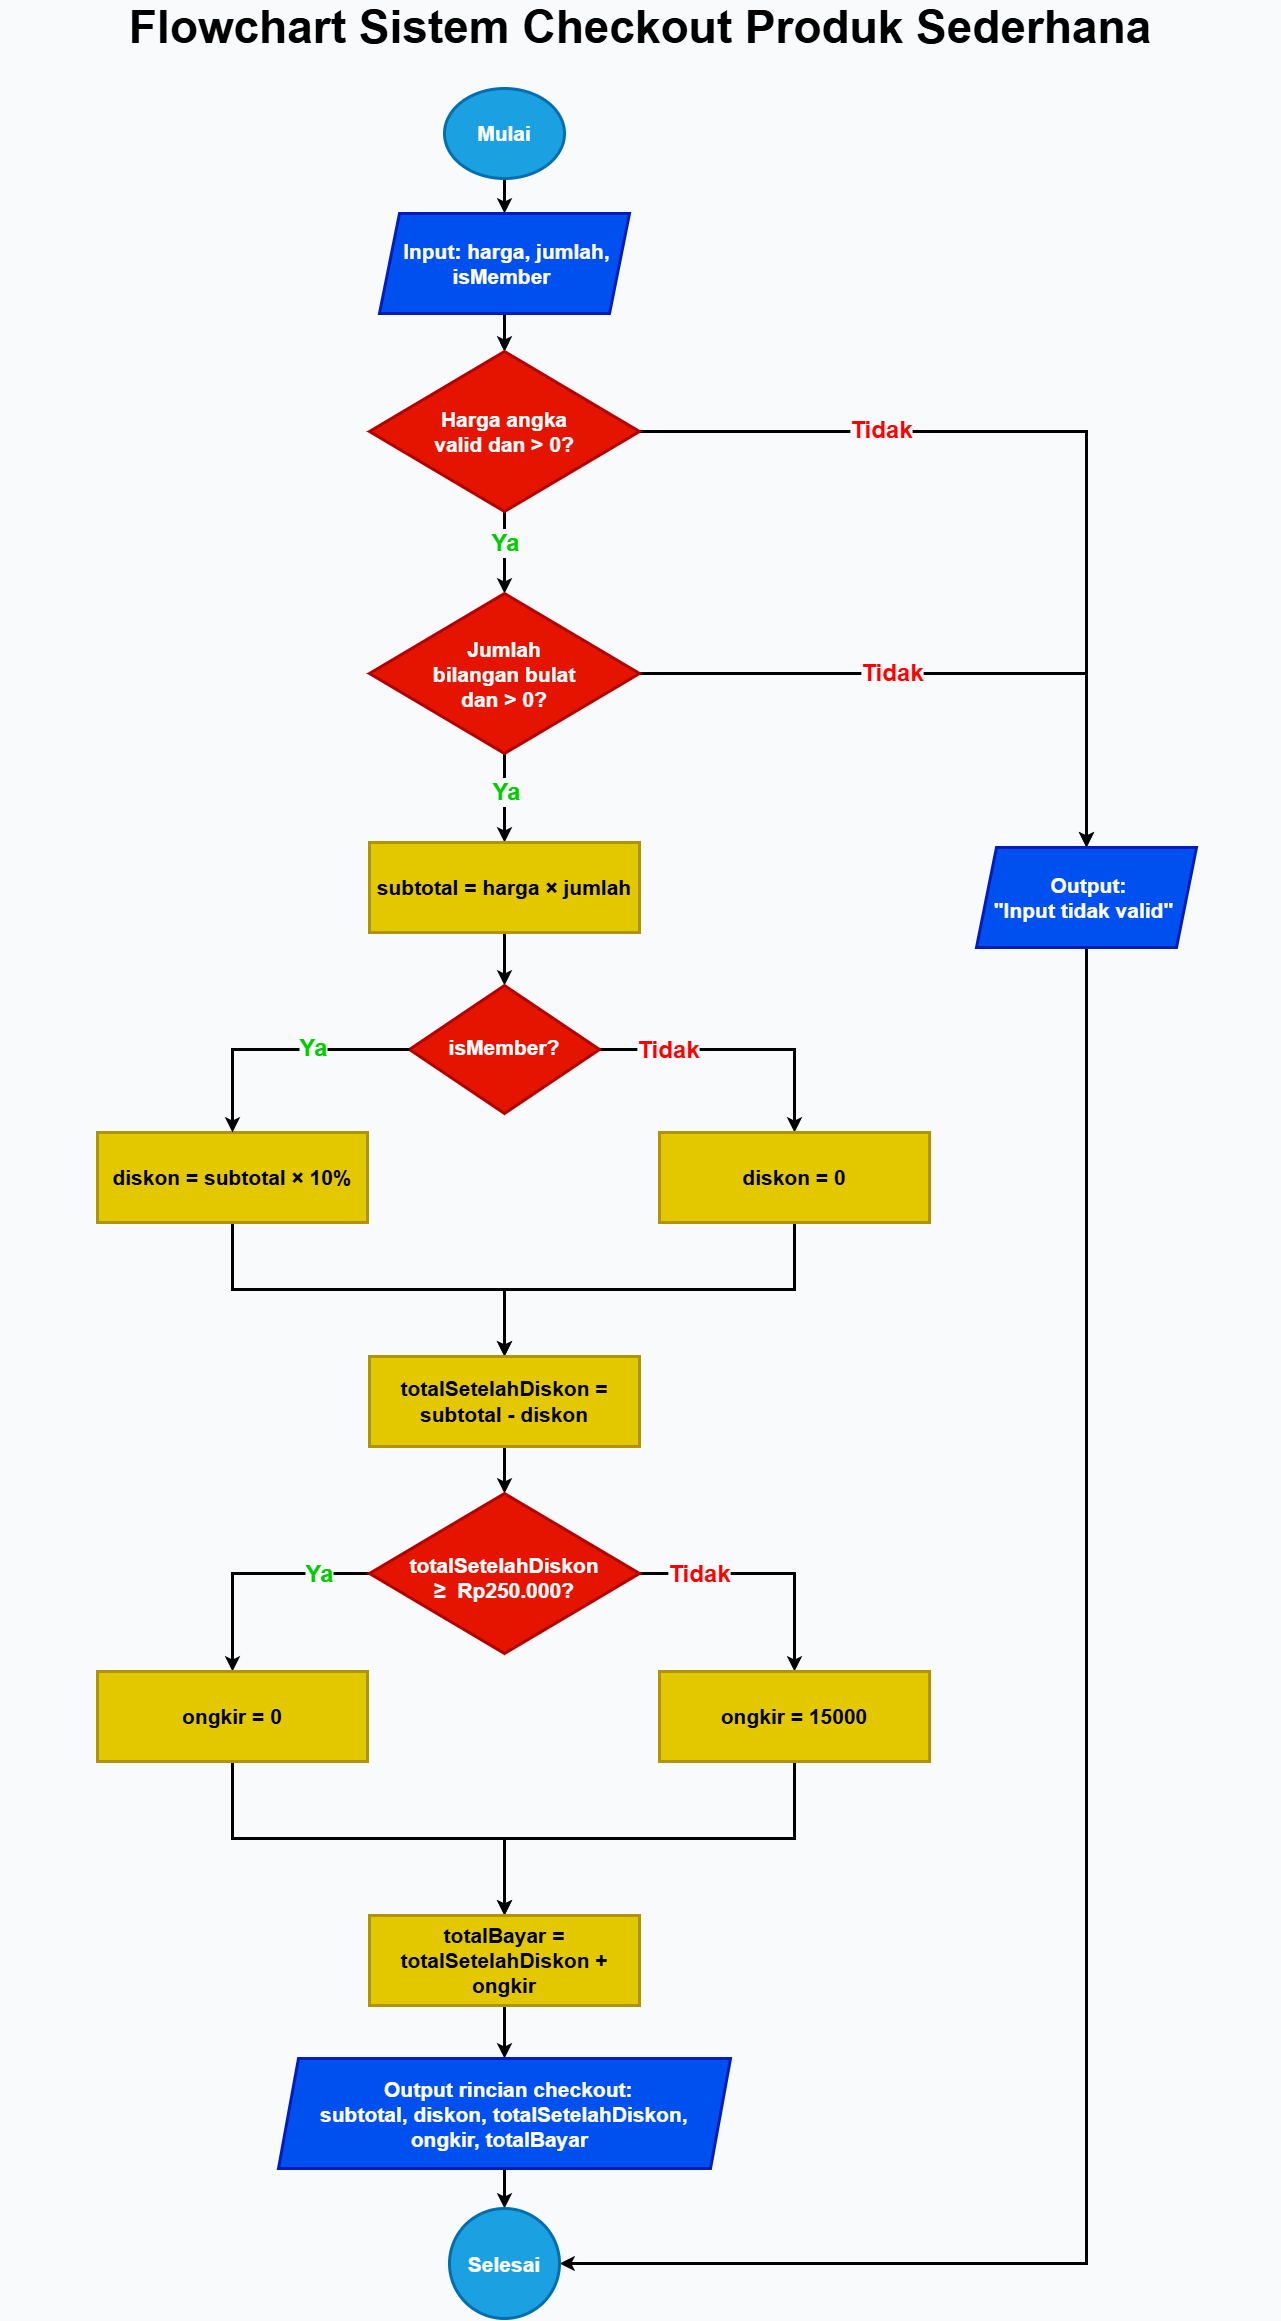

The diagram above was exported from draw.io. Its source (the exported page's mxGraphModel, read from the mxfile embedded in the PNG):
<mxGraphModel dx="4478" dy="2291" grid="1" gridSize="10" guides="1" tooltips="1" connect="1" arrows="1" fold="1" page="1" pageScale="1" pageWidth="1300" pageHeight="2400" background="light-dark(#F8FAFC,#121212)" math="0" shadow="0">
  <root>
    <mxCell id="0" />
    <mxCell id="1" parent="0" />
    <mxCell id="p4apKUge_GfUY8rB3mmh-1" parent="1" style="text;html=1;whiteSpace=wrap;strokeColor=none;fillColor=none;align=center;verticalAlign=middle;rounded=0;fontSize=21;fontStyle=1" value="&lt;font style=&quot;font-size: 46px;&quot;&gt;Flowchart Sistem Checkout Produk Sederhana&lt;/font&gt;" vertex="1">
      <mxGeometry height="30" width="1280" x="10" y="34" as="geometry" />
    </mxCell>
    <mxCell id="p4apKUge_GfUY8rB3mmh-4" edge="1" parent="1" source="p4apKUge_GfUY8rB3mmh-2" style="edgeStyle=orthogonalEdgeStyle;rounded=0;orthogonalLoop=1;jettySize=auto;html=1;defaultLabelBackgroundColor=page;fontSize=21;strokeWidth=3;" target="p4apKUge_GfUY8rB3mmh-3" value="">
      <mxGeometry relative="1" as="geometry" />
    </mxCell>
    <mxCell id="p4apKUge_GfUY8rB3mmh-2" parent="1" style="strokeWidth=3;html=1;shape=mxgraph.flowchart.start_2;whiteSpace=wrap;fontSize=21;fontStyle=1;fillColor=#1ba1e2;fontColor=#ffffff;strokeColor=#006EAF;" value="Mulai" vertex="1">
      <mxGeometry height="90" width="120" x="454" y="110" as="geometry" />
    </mxCell>
    <mxCell id="p4apKUge_GfUY8rB3mmh-8" edge="1" parent="1" source="p4apKUge_GfUY8rB3mmh-3" style="edgeStyle=orthogonalEdgeStyle;rounded=0;orthogonalLoop=1;jettySize=auto;html=1;defaultLabelBackgroundColor=page;fontSize=21;" target="p4apKUge_GfUY8rB3mmh-7" value="">
      <mxGeometry relative="1" as="geometry" />
    </mxCell>
    <mxCell id="p4apKUge_GfUY8rB3mmh-11" edge="1" parent="1" source="p4apKUge_GfUY8rB3mmh-3" style="edgeStyle=orthogonalEdgeStyle;rounded=0;orthogonalLoop=1;jettySize=auto;html=1;defaultLabelBackgroundColor=page;fontSize=21;strokeWidth=3;" target="p4apKUge_GfUY8rB3mmh-7" value="">
      <mxGeometry relative="1" as="geometry" />
    </mxCell>
    <mxCell id="p4apKUge_GfUY8rB3mmh-3" parent="1" style="shape=parallelogram;perimeter=parallelogramPerimeter;whiteSpace=wrap;html=1;shapeInside=1;fixedSize=1;fontSize=21;strokeWidth=3;fontStyle=1;fillColor=#0050ef;fontColor=#ffffff;strokeColor=#001DBC;" value="&lt;div&gt;Input: harga, jumlah,&lt;/div&gt;&lt;div&gt;isMember&lt;/div&gt;" vertex="1">
      <mxGeometry height="100" width="250" x="389" y="235" as="geometry" />
    </mxCell>
    <mxCell id="p4apKUge_GfUY8rB3mmh-10" edge="1" parent="1" source="p4apKUge_GfUY8rB3mmh-7" style="edgeStyle=orthogonalEdgeStyle;rounded=0;orthogonalLoop=1;jettySize=auto;html=1;defaultLabelBackgroundColor=page;fontSize=21;strokeWidth=3;" target="p4apKUge_GfUY8rB3mmh-9" value="">
      <mxGeometry relative="1" as="geometry" />
    </mxCell>
    <mxCell id="p4apKUge_GfUY8rB3mmh-22" connectable="0" parent="p4apKUge_GfUY8rB3mmh-10" style="edgeLabel;html=1;align=center;verticalAlign=middle;resizable=0;points=[];inheritText=fontFamily,textOpacity,labelBorderColor,labelBorderWidth,labelBackgroundColor,defaultLabelBackgroundColor,labelPadding;defaultLabelBackgroundColor=page;fontStyle=1;fontSize=24;fontColor=#00CC00;" value="Ya" vertex="1">
      <mxGeometry relative="1" x="-0.2458" as="geometry">
        <mxPoint as="offset" />
      </mxGeometry>
    </mxCell>
    <mxCell id="p4apKUge_GfUY8rB3mmh-13" edge="1" parent="1" source="p4apKUge_GfUY8rB3mmh-7" style="edgeStyle=orthogonalEdgeStyle;rounded=0;orthogonalLoop=1;jettySize=auto;html=1;defaultLabelBackgroundColor=page;fontSize=21;strokeWidth=3;" target="p4apKUge_GfUY8rB3mmh-12" value="">
      <mxGeometry relative="1" as="geometry" />
    </mxCell>
    <mxCell id="p4apKUge_GfUY8rB3mmh-14" connectable="0" parent="p4apKUge_GfUY8rB3mmh-13" style="edgeLabel;html=1;align=center;verticalAlign=middle;resizable=0;points=[];inheritText=fontFamily,textOpacity,labelBorderColor,labelBorderWidth,labelBackgroundColor,defaultLabelBackgroundColor,labelPadding;defaultLabelBackgroundColor=page;fontSize=24;fontStyle=1;fontColor=#FF0000;" value="Tidak" vertex="1">
      <mxGeometry relative="1" x="-0.4407" y="2" as="geometry">
        <mxPoint as="offset" />
      </mxGeometry>
    </mxCell>
    <mxCell id="p4apKUge_GfUY8rB3mmh-7" parent="1" style="rhombus;whiteSpace=wrap;html=1;shapeInside=1;fontSize=21;strokeWidth=3;fontStyle=1;fillColor=#e51400;fontColor=#ffffff;strokeColor=#B20000;" value="Harga angka valid dan &amp;gt; 0?" vertex="1">
      <mxGeometry height="160" width="270" x="379" y="373" as="geometry" />
    </mxCell>
    <mxCell id="p4apKUge_GfUY8rB3mmh-17" edge="1" parent="1" source="p4apKUge_GfUY8rB3mmh-9" style="edgeStyle=orthogonalEdgeStyle;rounded=0;orthogonalLoop=1;jettySize=auto;html=1;entryX=0.5;entryY=0;entryDx=0;entryDy=0;defaultLabelBackgroundColor=page;fontSize=21;strokeWidth=3;" target="p4apKUge_GfUY8rB3mmh-12">
      <mxGeometry relative="1" as="geometry" />
    </mxCell>
    <mxCell id="p4apKUge_GfUY8rB3mmh-21" connectable="0" parent="p4apKUge_GfUY8rB3mmh-17" style="edgeLabel;html=1;align=center;verticalAlign=middle;resizable=0;points=[];inheritText=fontFamily,textOpacity,labelBorderColor,labelBorderWidth,labelBackgroundColor,defaultLabelBackgroundColor,labelPadding;defaultLabelBackgroundColor=page;fontStyle=1;fontSize=24;fontColor=#FF0000;" value="Tidak" vertex="1">
      <mxGeometry relative="1" x="-0.2593" y="6" as="geometry">
        <mxPoint x="22" y="5" as="offset" />
      </mxGeometry>
    </mxCell>
    <mxCell id="p4apKUge_GfUY8rB3mmh-28" edge="1" parent="1" source="p4apKUge_GfUY8rB3mmh-9" style="edgeStyle=orthogonalEdgeStyle;rounded=0;orthogonalLoop=1;jettySize=auto;html=1;defaultLabelBackgroundColor=page;fontSize=21;strokeWidth=3;" target="p4apKUge_GfUY8rB3mmh-27" value="">
      <mxGeometry relative="1" as="geometry" />
    </mxCell>
    <mxCell id="p4apKUge_GfUY8rB3mmh-34" connectable="0" parent="p4apKUge_GfUY8rB3mmh-28" style="edgeLabel;html=1;align=center;verticalAlign=middle;resizable=0;points=[];inheritText=fontFamily,textOpacity,labelBorderColor,labelBorderWidth,labelBackgroundColor,defaultLabelBackgroundColor,labelPadding;defaultLabelBackgroundColor=page;fontStyle=1;fontSize=24;fontColor=#00CC00;" value="Ya" vertex="1">
      <mxGeometry relative="1" x="-0.1483" y="1" as="geometry">
        <mxPoint as="offset" />
      </mxGeometry>
    </mxCell>
    <mxCell id="p4apKUge_GfUY8rB3mmh-9" parent="1" style="rhombus;whiteSpace=wrap;html=1;shapeInside=1;fontSize=21;strokeWidth=3;fontStyle=1;fillColor=#e51400;fontColor=#ffffff;strokeColor=#B20000;" value="&lt;div&gt;Jumlah bilangan bulat&lt;/div&gt;&lt;div&gt;dan &amp;gt; 0?&lt;/div&gt;" vertex="1">
      <mxGeometry height="160" width="270" x="379" y="615" as="geometry" />
    </mxCell>
    <mxCell id="p4apKUge_GfUY8rB3mmh-77" edge="1" parent="1" source="p4apKUge_GfUY8rB3mmh-12" style="edgeStyle=orthogonalEdgeStyle;rounded=0;orthogonalLoop=1;jettySize=auto;html=1;defaultLabelBackgroundColor=page;entryX=1;entryY=0.5;entryDx=0;entryDy=0;strokeWidth=3;" target="p4apKUge_GfUY8rB3mmh-62">
      <mxGeometry relative="1" as="geometry">
        <Array as="points">
          <mxPoint x="1096" y="2285" />
        </Array>
        <mxPoint x="1030" y="1640" as="targetPoint" />
      </mxGeometry>
    </mxCell>
    <mxCell id="p4apKUge_GfUY8rB3mmh-12" parent="1" style="shape=parallelogram;perimeter=parallelogramPerimeter;whiteSpace=wrap;html=1;shapeInside=1;fixedSize=1;fontSize=21;strokeWidth=3;fontStyle=1;fillColor=#0050ef;fontColor=#ffffff;strokeColor=#001DBC;" value="&lt;div&gt;Output:&lt;/div&gt;&lt;div&gt;&quot;Input tidak valid&quot;&lt;/div&gt;" vertex="1">
      <mxGeometry height="100" width="220" x="986" y="869" as="geometry" />
    </mxCell>
    <mxCell id="p4apKUge_GfUY8rB3mmh-36" edge="1" parent="1" source="p4apKUge_GfUY8rB3mmh-27" style="edgeStyle=orthogonalEdgeStyle;rounded=0;orthogonalLoop=1;jettySize=auto;html=1;defaultLabelBackgroundColor=page;fontSize=21;strokeWidth=3;" target="p4apKUge_GfUY8rB3mmh-35" value="">
      <mxGeometry relative="1" as="geometry" />
    </mxCell>
    <mxCell id="p4apKUge_GfUY8rB3mmh-27" parent="1" style="whiteSpace=wrap;html=1;fontSize=21;strokeWidth=3;fontStyle=1;fillColor=#e3c800;fontColor=#000000;strokeColor=#B09500;" value="subtotal = harga × jumlah" vertex="1">
      <mxGeometry height="90" width="270" x="379" y="864" as="geometry" />
    </mxCell>
    <mxCell id="p4apKUge_GfUY8rB3mmh-40" edge="1" parent="1" source="p4apKUge_GfUY8rB3mmh-35" style="edgeStyle=orthogonalEdgeStyle;rounded=0;orthogonalLoop=1;jettySize=auto;html=1;entryX=0.5;entryY=0;entryDx=0;entryDy=0;defaultLabelBackgroundColor=page;fontSize=21;strokeWidth=3;" target="p4apKUge_GfUY8rB3mmh-38">
      <mxGeometry relative="1" as="geometry" />
    </mxCell>
    <mxCell id="p4apKUge_GfUY8rB3mmh-42" connectable="0" parent="p4apKUge_GfUY8rB3mmh-40" style="edgeLabel;html=1;align=center;verticalAlign=middle;resizable=0;points=[];inheritText=fontFamily,textOpacity,labelBorderColor,labelBorderWidth,labelBackgroundColor,defaultLabelBackgroundColor,labelPadding;defaultLabelBackgroundColor=page;fontStyle=1;fontSize=24;fontColor=#FF0000;" value="Tidak" vertex="1">
      <mxGeometry relative="1" x="-0.5091" y="-3" as="geometry">
        <mxPoint y="-3" as="offset" />
      </mxGeometry>
    </mxCell>
    <mxCell id="p4apKUge_GfUY8rB3mmh-35" parent="1" style="rhombus;whiteSpace=wrap;html=1;shapeInside=1;fontSize=21;strokeWidth=3;fontStyle=1;fillColor=#e51400;fontColor=#ffffff;strokeColor=#B20000;" value="isMember?" vertex="1">
      <mxGeometry height="128" width="190" x="419" y="1007" as="geometry" />
    </mxCell>
    <mxCell id="p4apKUge_GfUY8rB3mmh-80" edge="1" parent="1" source="p4apKUge_GfUY8rB3mmh-37" style="edgeStyle=orthogonalEdgeStyle;rounded=0;orthogonalLoop=1;jettySize=auto;html=1;entryX=0.5;entryY=0;entryDx=0;entryDy=0;defaultLabelBackgroundColor=page;exitX=0.5;exitY=1;exitDx=0;exitDy=0;strokeWidth=3;" target="p4apKUge_GfUY8rB3mmh-43">
      <mxGeometry relative="1" as="geometry" />
    </mxCell>
    <mxCell id="p4apKUge_GfUY8rB3mmh-37" parent="1" style="whiteSpace=wrap;html=1;fontSize=21;strokeWidth=3;fontStyle=1;fillColor=#e3c800;fontColor=#000000;strokeColor=#B09500;" value="diskon = subtotal × 10%" vertex="1">
      <mxGeometry height="90" width="270" x="107" y="1154" as="geometry" />
    </mxCell>
    <mxCell id="p4apKUge_GfUY8rB3mmh-81" edge="1" parent="1" source="p4apKUge_GfUY8rB3mmh-38" style="edgeStyle=orthogonalEdgeStyle;rounded=0;orthogonalLoop=1;jettySize=auto;html=1;entryX=0.5;entryY=0;entryDx=0;entryDy=0;defaultLabelBackgroundColor=page;exitX=0.5;exitY=1;exitDx=0;exitDy=0;strokeWidth=3;" target="p4apKUge_GfUY8rB3mmh-43">
      <mxGeometry relative="1" as="geometry" />
    </mxCell>
    <mxCell id="p4apKUge_GfUY8rB3mmh-38" parent="1" style="whiteSpace=wrap;html=1;fontSize=21;strokeWidth=3;fontStyle=1;fillColor=#e3c800;fontColor=#000000;strokeColor=#B09500;" value="diskon = 0" vertex="1">
      <mxGeometry height="90" width="270" x="669" y="1154" as="geometry" />
    </mxCell>
    <mxCell id="p4apKUge_GfUY8rB3mmh-48" edge="1" parent="1" source="p4apKUge_GfUY8rB3mmh-43" style="edgeStyle=orthogonalEdgeStyle;rounded=0;orthogonalLoop=1;jettySize=auto;html=1;defaultLabelBackgroundColor=page;fontSize=21;strokeWidth=3;" target="p4apKUge_GfUY8rB3mmh-47" value="">
      <mxGeometry relative="1" as="geometry" />
    </mxCell>
    <mxCell id="p4apKUge_GfUY8rB3mmh-43" parent="1" style="whiteSpace=wrap;html=1;fontSize=21;strokeWidth=3;fontStyle=1;fillColor=#e3c800;fontColor=#000000;strokeColor=#B09500;" value="&lt;div&gt;totalSetelahDiskon =&lt;/div&gt;&lt;div&gt;subtotal - diskon&lt;/div&gt;" vertex="1">
      <mxGeometry height="90" width="270" x="379" y="1378" as="geometry" />
    </mxCell>
    <mxCell id="p4apKUge_GfUY8rB3mmh-52" edge="1" parent="1" source="p4apKUge_GfUY8rB3mmh-47" style="edgeStyle=orthogonalEdgeStyle;rounded=0;orthogonalLoop=1;jettySize=auto;html=1;defaultLabelBackgroundColor=page;fontSize=21;strokeWidth=3;" target="p4apKUge_GfUY8rB3mmh-49">
      <mxGeometry relative="1" as="geometry" />
    </mxCell>
    <mxCell id="p4apKUge_GfUY8rB3mmh-54" connectable="0" parent="p4apKUge_GfUY8rB3mmh-52" style="edgeLabel;html=1;align=center;verticalAlign=middle;resizable=0;points=[];inheritText=fontFamily,textOpacity,labelBorderColor,labelBorderWidth,labelBackgroundColor,defaultLabelBackgroundColor,labelPadding;defaultLabelBackgroundColor=page;fontStyle=1;fontSize=24;fontColor=#00CC00;" value="Ya" vertex="1">
      <mxGeometry relative="1" x="-0.5628" y="3" as="geometry">
        <mxPoint y="-3" as="offset" />
      </mxGeometry>
    </mxCell>
    <mxCell id="p4apKUge_GfUY8rB3mmh-53" edge="1" parent="1" source="p4apKUge_GfUY8rB3mmh-47" style="edgeStyle=orthogonalEdgeStyle;rounded=0;orthogonalLoop=1;jettySize=auto;html=1;defaultLabelBackgroundColor=page;fontSize=21;strokeWidth=3;" target="p4apKUge_GfUY8rB3mmh-50">
      <mxGeometry relative="1" as="geometry" />
    </mxCell>
    <mxCell id="p4apKUge_GfUY8rB3mmh-55" connectable="0" parent="p4apKUge_GfUY8rB3mmh-53" style="edgeLabel;html=1;align=center;verticalAlign=middle;resizable=0;points=[];inheritText=fontFamily,textOpacity,labelBorderColor,labelBorderWidth,labelBackgroundColor,defaultLabelBackgroundColor,labelPadding;defaultLabelBackgroundColor=page;fontStyle=1;fontSize=24;fontColor=#FF0000;" value="Tidak" vertex="1">
      <mxGeometry relative="1" x="-0.618" as="geometry">
        <mxPoint x="11" as="offset" />
      </mxGeometry>
    </mxCell>
    <mxCell id="p4apKUge_GfUY8rB3mmh-47" parent="1" style="rhombus;whiteSpace=wrap;html=1;shapeInside=1;fontSize=21;strokeWidth=3;fontStyle=1;fillColor=#e51400;fontColor=#ffffff;strokeColor=#B20000;" value="totalSetelahDiskon ≥&amp;nbsp; Rp250.000?" vertex="1">
      <mxGeometry height="160" width="270" x="379" y="1515" as="geometry" />
    </mxCell>
    <mxCell id="p4apKUge_GfUY8rB3mmh-73" edge="1" parent="1" source="p4apKUge_GfUY8rB3mmh-49" style="edgeStyle=orthogonalEdgeStyle;rounded=0;orthogonalLoop=1;jettySize=auto;html=1;entryX=0.5;entryY=0;entryDx=0;entryDy=0;defaultLabelBackgroundColor=page;exitX=0.5;exitY=1;exitDx=0;exitDy=0;strokeWidth=3;" target="p4apKUge_GfUY8rB3mmh-51">
      <mxGeometry relative="1" as="geometry">
        <Array as="points">
          <mxPoint x="242" y="1860" />
          <mxPoint x="514" y="1860" />
        </Array>
      </mxGeometry>
    </mxCell>
    <mxCell id="p4apKUge_GfUY8rB3mmh-49" parent="1" style="whiteSpace=wrap;html=1;fontSize=21;strokeWidth=3;fontStyle=1;fillColor=#e3c800;fontColor=#000000;strokeColor=#B09500;" value="ongkir = 0" vertex="1">
      <mxGeometry height="90" width="270" x="107" y="1693" as="geometry" />
    </mxCell>
    <mxCell id="p4apKUge_GfUY8rB3mmh-74" edge="1" parent="1" source="p4apKUge_GfUY8rB3mmh-50" style="edgeStyle=orthogonalEdgeStyle;rounded=0;orthogonalLoop=1;jettySize=auto;html=1;entryX=0.5;entryY=0;entryDx=0;entryDy=0;defaultLabelBackgroundColor=page;exitX=0.5;exitY=1;exitDx=0;exitDy=0;strokeWidth=3;" target="p4apKUge_GfUY8rB3mmh-51">
      <mxGeometry relative="1" as="geometry" />
    </mxCell>
    <mxCell id="p4apKUge_GfUY8rB3mmh-50" parent="1" style="whiteSpace=wrap;html=1;fontSize=21;strokeWidth=3;fontStyle=1;fillColor=#e3c800;fontColor=#000000;strokeColor=#B09500;" value="ongkir = 15000" vertex="1">
      <mxGeometry height="90" width="270" x="669" y="1693" as="geometry" />
    </mxCell>
    <mxCell id="p4apKUge_GfUY8rB3mmh-61" edge="1" parent="1" source="p4apKUge_GfUY8rB3mmh-51" style="edgeStyle=orthogonalEdgeStyle;rounded=0;orthogonalLoop=1;jettySize=auto;html=1;defaultLabelBackgroundColor=page;fontSize=21;strokeWidth=3;" target="p4apKUge_GfUY8rB3mmh-60" value="">
      <mxGeometry relative="1" as="geometry" />
    </mxCell>
    <mxCell id="p4apKUge_GfUY8rB3mmh-51" parent="1" style="whiteSpace=wrap;html=1;fontSize=21;strokeWidth=3;fontStyle=1;fillColor=#e3c800;fontColor=#000000;strokeColor=#B09500;" value="totalBayar = totalSetelahDiskon + ongkir" vertex="1">
      <mxGeometry height="90" width="270" x="379" y="1937" as="geometry" />
    </mxCell>
    <mxCell id="p4apKUge_GfUY8rB3mmh-63" edge="1" parent="1" source="p4apKUge_GfUY8rB3mmh-60" style="edgeStyle=orthogonalEdgeStyle;rounded=0;orthogonalLoop=1;jettySize=auto;html=1;defaultLabelBackgroundColor=page;fontSize=21;strokeWidth=3;" target="p4apKUge_GfUY8rB3mmh-62" value="">
      <mxGeometry relative="1" as="geometry" />
    </mxCell>
    <mxCell id="p4apKUge_GfUY8rB3mmh-60" parent="1" style="shape=parallelogram;perimeter=parallelogramPerimeter;whiteSpace=wrap;html=1;shapeInside=1;fixedSize=1;fontSize=21;strokeWidth=3;fontStyle=1;fillColor=#0050ef;fontColor=#ffffff;strokeColor=#001DBC;" value="Output rincian checkout:&lt;div&gt;subtotal, diskon, totalSetelahDiskon, ongkir, totalBayar&lt;/div&gt;" vertex="1">
      <mxGeometry height="110" width="452" x="288" y="2080" as="geometry" />
    </mxCell>
    <mxCell id="p4apKUge_GfUY8rB3mmh-62" parent="1" style="ellipse;whiteSpace=wrap;html=1;shapeInside=1;fontSize=21;strokeWidth=3;fontStyle=1;fillColor=#1ba1e2;fontColor=#ffffff;strokeColor=#006EAF;" value="Selesai" vertex="1">
      <mxGeometry height="110" width="110" x="459" y="2230" as="geometry" />
    </mxCell>
    <mxCell id="p4apKUge_GfUY8rB3mmh-66" edge="1" parent="1" source="p4apKUge_GfUY8rB3mmh-35" style="edgeStyle=orthogonalEdgeStyle;rounded=0;orthogonalLoop=1;jettySize=auto;html=1;entryX=0.5;entryY=0;entryDx=0;entryDy=0;defaultLabelBackgroundColor=page;fontSize=21;strokeWidth=3;exitX=0;exitY=0.5;exitDx=0;exitDy=0;" target="p4apKUge_GfUY8rB3mmh-37">
      <mxGeometry relative="1" x="0.2552" as="geometry">
        <mxPoint x="419" y="1106" as="sourcePoint" />
        <mxPoint x="234" y="1250" as="targetPoint" />
      </mxGeometry>
    </mxCell>
    <mxCell id="p4apKUge_GfUY8rB3mmh-72" connectable="0" parent="p4apKUge_GfUY8rB3mmh-66" style="edgeLabel;html=1;align=center;verticalAlign=middle;resizable=0;points=[];inheritText=fontFamily,textOpacity,labelBorderColor,labelBorderWidth,labelBackgroundColor,defaultLabelBackgroundColor,labelPadding;fontSize=24;defaultLabelBackgroundColor=page;fontStyle=1;fontColor=#00CC00;" value="Ya" vertex="1">
      <mxGeometry relative="1" x="-0.2552" y="-2" as="geometry">
        <mxPoint as="offset" />
      </mxGeometry>
    </mxCell>
  </root>
</mxGraphModel>